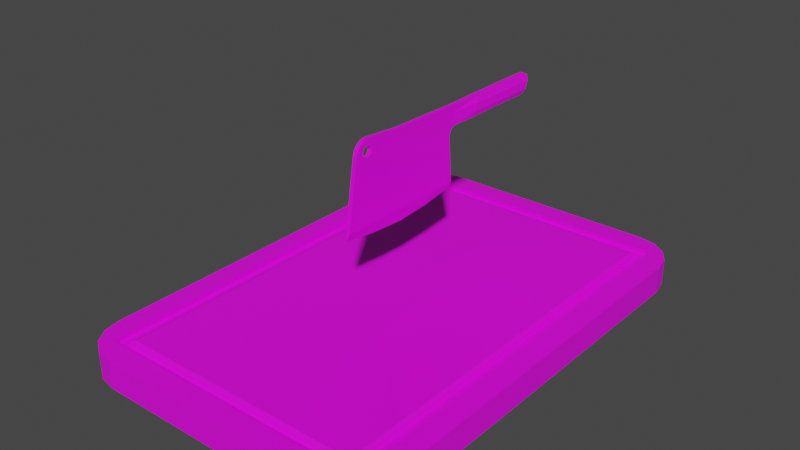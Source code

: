 # Source: Cutting.blend  (saved by Blender 3.4.6; exported with 4.5.12 LTS)
import bpy
from mathutils import Matrix  # noqa: F401  (used for matrix-valued properties, if any)

bpy.ops.wm.read_factory_settings(use_empty=True)
scene = bpy.context.scene
scene.name = 'Scene'

# ---- collections
col_collection = bpy.data.collections.new('Collection'); scene.collection.children.link(col_collection)

# ---- images (referenced by path relative to the original .blend; pixels are not part of the script)
import os
ASSET_DIR = os.environ.get("B2B_ASSET_DIR", "")  # directory of the original .blend (textures are referenced by path, not embedded)
HERE = os.path.dirname(os.path.abspath(__file__))  # packed textures are extracted next to this script under _unpacked/

def load_image(name, relpath, width, height, colorspace="sRGB"):
    """Load a texture the original file referenced (path relative to the .blend, or extracted next to this script)."""
    p = next((c for c in (os.path.join(HERE, relpath), os.path.join(ASSET_DIR, relpath)) if relpath and os.path.exists(c)), "")
    if p:
        img = bpy.data.images.load(p, check_existing=True)
        img.name = name
    else:  # same state as the original file: an image datablock whose file is absent (Cycles renders it pink)
        img = bpy.data.images.new(name, width, height)
        img.source = "FILE"
        img.filepath = "//" + (relpath or name)
    img.colorspace_settings.name = colorspace
    return img
img_wood = load_image('Wood', 'Wood.png', 1024, 1024, 'sRGB')

# ---- materials (node trees are filled in below, after node groups)
mat_material = bpy.data.materials.new('Material')
mat_material.alpha_threshold = 0.0
mat_material.use_transparent_shadow = False
mat_material.roughness = 0.5
mat_material.line_color = (0.0, 0.0, 0.0, 1.0)

# ---- material node trees
mat_material.use_nodes = True; mat_material.node_tree.nodes.clear()
_N = mat_material.node_tree.nodes; _L = mat_material.node_tree.links
n0 = _N.new('ShaderNodeOutputMaterial'); n0.name = 'Material Output'; n0.location = (300, 300)
n1 = _N.new('ShaderNodeBsdfPrincipled'); n1.name = 'Principled BSDF'; n1.location = (10, 300)
n1.distribution = 'GGX'
n1.subsurface_method = 'RANDOM_WALK_SKIN'
n1.inputs[3].default_value = 1.45
n1.inputs[27].default_value = (0.0, 0.0, 0.0, 1.0)
n1.inputs[28].default_value = 1.0
n2 = _N.new('ShaderNodeTexImage'); n2.name = 'Image Texture'; n2.location = (-463, 217)
n2.image = img_wood
_L.new(n1.outputs[0], n0.inputs[0])
_L.new(n2.outputs[0], n1.inputs[0])
n0.is_active_output = True

# ---- world
world_world = bpy.data.worlds.new('World'); scene.world = world_world
world_world.use_nodes = True; world_world.node_tree.nodes.clear()
_N = world_world.node_tree.nodes; _L = world_world.node_tree.links
n0 = _N.new('ShaderNodeOutputWorld'); n0.name = 'World Output'; n0.location = (300, 300)
n1 = _N.new('ShaderNodeBackground'); n1.name = 'Background'; n1.location = (10, 300)
n1.inputs[0].default_value = (0.05088, 0.05088, 0.05088, 1.0)
_L.new(n1.outputs[0], n0.inputs[0])
n0.is_active_output = True
world_world.color = (0.05088, 0.05088, 0.05088)
world_world.use_sun_shadow = False
world_world.sun_shadow_jitter_overblur = 0.0

# ---- meshes
me_cube = bpy.data.meshes.new('Cube')
me_cube.from_pydata([(0.3429, -0.5429, 0.03425), (0.3429, 0.5429, 0.03425), (0.3429, -0.5429, 0.02188), (-0.343, -0.543, 0.02188), (0.3208, 0.526, 0.02188), (0.2894, 0.6, -0.03425), (0.4, 0.4894, -0.03425), (0.3317, 0.5916, -0.03425), (0.3676, 0.5676, -0.03425), (0.3916, 0.5317, -0.03425), (0.4, -0.4894, -0.03425), (0.2894, -0.6, -0.03425), (0.3916, -0.5317, -0.03425), (0.3676, -0.5676, -0.03425), (0.3317, -0.5916, -0.03425), (-0.4, 0.4894, -0.03425), (-0.2894, 0.6, -0.03425), (-0.3916, 0.5317, -0.03425), (-0.3676, 0.5676, -0.03425), (-0.3317, 0.5916, -0.03425), (-0.2894, -0.6, -0.03425), (-0.4, -0.4894, -0.03425), (-0.3317, -0.5916, -0.03425), (-0.3676, -0.5676, -0.03425), (-0.3916, -0.5317, -0.03425), (0.2894, -0.6, 0.03425), (0.4, -0.4894, 0.03425), (0.3317, -0.5916, 0.03425), (0.3676, -0.5676, 0.03425), (0.3916, -0.5317, 0.03425), (-0.4, -0.4894, 0.03425), (-0.2894, -0.6, 0.03425), (-0.343, -0.543, 0.03425), (-0.3916, -0.5317, 0.03425), (-0.3676, -0.5676, 0.03425), (-0.3317, -0.5916, 0.03425), (0.4, 0.4894, 0.03425), (0.2894, 0.6, 0.03425), (0.3916, 0.5317, 0.03425), (0.3676, 0.5676, 0.03425), (0.3317, 0.5916, 0.03425), (-0.2894, 0.6, 0.03425), (-0.4, 0.4894, 0.03425), (-0.343, 0.543, 0.03425), (-0.3317, 0.5916, 0.03425), (-0.3676, 0.5676, 0.03425), (-0.3916, 0.5317, 0.03425), (0.308, 0.5133, 0.03425), (0.317, 0.5223, 0.03063), (0.3208, -0.526, 0.02188), (0.308, -0.5133, 0.03425), (0.317, -0.5223, 0.03063), (-0.308, 0.5133, 0.03425), (-0.3208, 0.526, 0.02188), (-0.317, 0.5223, 0.03063), (-0.308, -0.5133, 0.03425), (-0.3208, -0.526, 0.02188), (-0.317, -0.5223, 0.03063), (-0.343, 0.543, 0.02188), (0.3429, 0.5429, 0.02188)], [], [(21, 30, 42, 15), (0, 32, 31, 25), (11, 25, 31, 20), (15, 17, 18, 19, 16, 5, 7, 8, 9, 6, 10, 12, 13, 14, 11, 20, 22, 23, 24, 21), (6, 36, 26, 10), (1, 0, 26, 36), (32, 43, 42, 30), (43, 1, 37, 41), (0, 1, 59, 2), (49, 56, 3, 2), (4, 49, 2, 59), (32, 0, 2, 3), (47, 52, 55, 50), (25, 27, 0), (27, 28, 0), (28, 29, 0), (29, 26, 0), (30, 33, 32), (33, 34, 32), (34, 35, 32), (35, 31, 32), (36, 38, 1), (38, 39, 1), (39, 40, 1), (40, 37, 1), (41, 44, 43), (44, 45, 43), (45, 46, 43), (46, 42, 43), (36, 6, 9, 38), (38, 9, 8, 39), (39, 8, 7, 40), (40, 7, 5, 37), (20, 31, 35, 22), (22, 35, 34, 23), (23, 34, 33, 24), (24, 33, 30, 21), (25, 11, 14, 27), (27, 14, 13, 28), (28, 13, 12, 29), (29, 12, 10, 26), (41, 16, 19, 44), (44, 19, 18, 45), (45, 18, 17, 46), (46, 17, 15, 42), (16, 41, 37, 5), (50, 55, 57, 51), (51, 57, 56, 49), (47, 50, 51, 48), (48, 51, 49, 4), (55, 52, 54, 57), (57, 54, 53, 56), (52, 47, 48, 54), (54, 48, 4, 53), (59, 1, 43, 58), (43, 32, 3, 58), (53, 58, 3, 56), (4, 59, 58, 53)])
_uv = me_cube.uv_layers.new(name='UVMap')
_uv.uv.foreach_set('vector', [0.5197, 0.1448, 0.556, 0.1408, 0.5559, 0.641, 0.5204, 0.6371, 0.1037, 0.02401, 0.4968, 0.01851, 0.4547, 0.04795, 0.1503, 0.05504, 0.154, 0.09145, 0.1503, 0.05504, 0.4547, 0.04795, 0.4517, 0.08375, 0.5204, 0.6371, 0.5181, 0.6601, 0.5045, 0.6846, 0.4823, 0.7, 0.4586, 0.7045, 0.1543, 0.7155, 0.1309, 0.7146, 0.1033, 0.7023, 0.08877, 0.678, 0.08511, 0.6544, 0.09077, 0.1574, 0.09332, 0.1347, 0.1075, 0.1106, 0.1301, 0.0957, 0.154, 0.09145, 0.4517, 0.08375, 0.4747, 0.08558, 0.499, 0.09757, 0.5149, 0.1215, 0.5197, 0.1448, 0.08511, 0.6544, 0.04851, 0.6573, 0.05544, 0.1531, 0.09077, 0.1574, 0.01818, 0.7028, 0.02638, 0.11, 0.05544, 0.1531, 0.04851, 0.6573, 0.5854, 0.09388, 0.5854, 0.6836, 0.5559, 0.641, 0.556, 0.1408, 0.511, 0.7701, 0.1111, 0.7854, 0.1527, 0.7523, 0.4632, 0.7415, 0.02638, 0.11, 0.01818, 0.7028, 0.01142, 0.7027, 0.01963, 0.1099, 0.9732, 0.0205, 0.6304, 0.0205, 0.6185, 0.01142, 0.9851, 0.01144, 0.9767, 0.5863, 0.9767, 0.02397, 0.9886, 0.01491, 0.9886, 0.5953, 0.4968, 0.01851, 0.1037, 0.02401, 0.1036, 0.01691, 0.4967, 0.01142, 0.9665, 0.5795, 0.6371, 0.5795, 0.6371, 0.03076, 0.9665, 0.03076, 0.1503, 0.05504, 0.1248, 0.05734, 0.1037, 0.02401, 0.1248, 0.05734, 0.0911, 0.05574, 0.1037, 0.02401, 0.05502, 0.09908, 0.05726, 0.1284, 0.02638, 0.11, 0.05726, 0.1284, 0.05544, 0.1531, 0.02638, 0.11, 0.556, 0.1408, 0.5531, 0.1154, 0.5854, 0.09388, 0.5531, 0.1154, 0.5542, 0.08181, 0.5854, 0.09388, 0.5081, 0.04606, 0.4794, 0.04915, 0.4968, 0.01851, 0.4794, 0.04915, 0.4547, 0.04795, 0.4968, 0.01851, 0.04851, 0.6573, 0.05063, 0.6826, 0.01818, 0.7028, 0.05063, 0.6826, 0.04845, 0.7156, 0.01818, 0.7028, 0.0974, 0.7575, 0.1273, 0.7525, 0.1111, 0.7854, 0.1273, 0.7525, 0.1527, 0.7523, 0.1111, 0.7854, 0.4632, 0.7415, 0.4887, 0.7381, 0.511, 0.7701, 0.4887, 0.7381, 0.5221, 0.7384, 0.511, 0.7701, 0.5572, 0.695, 0.5544, 0.6657, 0.5854, 0.6836, 0.5544, 0.6657, 0.5559, 0.641, 0.5854, 0.6836, 0.04851, 0.6573, 0.08511, 0.6544, 0.08877, 0.678, 0.05063, 0.6826, 0.05063, 0.6826, 0.08877, 0.678, 0.1033, 0.7023, 0.04845, 0.7156, 0.0974, 0.7575, 0.1033, 0.7023, 0.1309, 0.7146, 0.1273, 0.7525, 0.1273, 0.7525, 0.1309, 0.7146, 0.1543, 0.7155, 0.1527, 0.7523, 0.4517, 0.08375, 0.4547, 0.04795, 0.4794, 0.04915, 0.4747, 0.08558, 0.4747, 0.08558, 0.4794, 0.04915, 0.5081, 0.04606, 0.499, 0.09757, 0.499, 0.09757, 0.5542, 0.08181, 0.5531, 0.1154, 0.5149, 0.1215, 0.5149, 0.1215, 0.5531, 0.1154, 0.556, 0.1408, 0.5197, 0.1448, 0.1503, 0.05504, 0.154, 0.09145, 0.1301, 0.0957, 0.1248, 0.05734, 0.1248, 0.05734, 0.1301, 0.0957, 0.1075, 0.1106, 0.0911, 0.05574, 0.05502, 0.09908, 0.1075, 0.1106, 0.09332, 0.1347, 0.05726, 0.1284, 0.05726, 0.1284, 0.09332, 0.1347, 0.09077, 0.1574, 0.05544, 0.1531, 0.4632, 0.7415, 0.4586, 0.7045, 0.4823, 0.7, 0.4887, 0.7381, 0.4887, 0.7381, 0.4823, 0.7, 0.5045, 0.6846, 0.5221, 0.7384, 0.5572, 0.695, 0.5045, 0.6846, 0.5181, 0.6601, 0.5544, 0.6657, 0.5544, 0.6657, 0.5181, 0.6601, 0.5204, 0.6371, 0.5559, 0.641, 0.4586, 0.7045, 0.4632, 0.7415, 0.1527, 0.7523, 0.1543, 0.7155, 0.9665, 0.03076, 0.6371, 0.03076, 0.6323, 0.02558, 0.9713, 0.02558, 0.9713, 0.02558, 0.6323, 0.02558, 0.6304, 0.0205, 0.9732, 0.0205, 0.9665, 0.5795, 0.9665, 0.03076, 0.9716, 0.02596, 0.9716, 0.5843, 0.9716, 0.5843, 0.9716, 0.02596, 0.9767, 0.02397, 0.9767, 0.5863, 0.6371, 0.03076, 0.6371, 0.5795, 0.632, 0.5843, 0.632, 0.02596, 0.632, 0.02596, 0.632, 0.5843, 0.6269, 0.5863, 0.6269, 0.02397, 0.6371, 0.5795, 0.9665, 0.5795, 0.9713, 0.5847, 0.6323, 0.5847, 0.6323, 0.5847, 0.9713, 0.5847, 0.9732, 0.5897, 0.6304, 0.5897, 0.1114, 0.7926, 0.1111, 0.7854, 0.511, 0.7701, 0.5113, 0.7773, 0.5854, 0.6836, 0.5854, 0.09388, 0.5922, 0.09388, 0.5922, 0.6836, 0.6269, 0.5863, 0.615, 0.5954, 0.615, 0.01489, 0.6269, 0.02397, 0.9732, 0.5897, 0.9851, 0.5988, 0.6185, 0.5988, 0.6304, 0.5897])
_ca = me_cube.color_attributes.new('Col', 'BYTE_COLOR', 'CORNER')
_ca.data.foreach_set('color', [1.0, 1.0, 1.0, 1.0, 1.0, 1.0, 1.0, 1.0, 1.0, 1.0, 1.0, 1.0, 1.0, 1.0, 1.0, 1.0, 1.0, 1.0, 1.0, 1.0, 1.0, 1.0, 1.0, 1.0, 1.0, 1.0, 1.0, 1.0, 1.0, 1.0, 1.0, 1.0, 1.0, 1.0, 1.0, 1.0, 1.0, 1.0, 1.0, 1.0, 1.0, 1.0, 1.0, 1.0, 1.0, 1.0, 1.0, 1.0, 1.0, 1.0, 1.0, 1.0, 1.0, 1.0, 1.0, 1.0, 1.0, 1.0, 1.0, 1.0, 1.0, 1.0, 1.0, 1.0, 1.0, 1.0, 1.0, 1.0, 1.0, 1.0, 1.0, 1.0, 1.0, 1.0, 1.0, 1.0, 1.0, 1.0, 1.0, 1.0, 1.0, 1.0, 1.0, 1.0, 1.0, 1.0, 1.0, 1.0, 1.0, 1.0, 1.0, 1.0, 1.0, 1.0, 1.0, 1.0, 1.0, 1.0, 1.0, 1.0, 1.0, 1.0, 1.0, 1.0, 1.0, 1.0, 1.0, 1.0, 1.0, 1.0, 1.0, 1.0, 1.0, 1.0, 1.0, 1.0, 1.0, 1.0, 1.0, 1.0, 1.0, 1.0, 1.0, 1.0, 1.0, 1.0, 1.0, 1.0, 1.0, 1.0, 1.0, 1.0, 1.0, 1.0, 1.0, 1.0, 1.0, 1.0, 1.0, 1.0, 1.0, 1.0, 1.0, 1.0, 1.0, 1.0, 1.0, 1.0, 1.0, 1.0, 1.0, 1.0, 1.0, 1.0, 1.0, 1.0, 1.0, 1.0, 1.0, 1.0, 1.0, 1.0, 1.0, 1.0, 1.0, 1.0, 1.0, 1.0, 1.0, 1.0, 1.0, 1.0, 1.0, 1.0, 1.0, 1.0, 1.0, 1.0, 1.0, 1.0, 1.0, 1.0, 1.0, 1.0, 1.0, 1.0, 1.0, 1.0, 1.0, 1.0, 1.0, 1.0, 1.0, 1.0, 1.0, 1.0, 1.0, 1.0, 1.0, 1.0, 1.0, 1.0, 1.0, 1.0, 1.0, 1.0, 1.0, 1.0, 1.0, 1.0, 1.0, 1.0, 1.0, 1.0, 1.0, 1.0, 1.0, 1.0, 1.0, 1.0, 1.0, 1.0, 1.0, 1.0, 1.0, 1.0, 1.0, 1.0, 1.0, 1.0, 1.0, 1.0, 1.0, 1.0, 1.0, 1.0, 1.0, 1.0, 1.0, 1.0, 1.0, 1.0, 1.0, 1.0, 1.0, 1.0, 1.0, 1.0, 1.0, 1.0, 1.0, 1.0, 1.0, 1.0, 1.0, 1.0, 1.0, 1.0, 1.0, 1.0, 1.0, 1.0, 1.0, 1.0, 1.0, 1.0, 1.0, 1.0, 1.0, 1.0, 1.0, 1.0, 1.0, 1.0, 1.0, 1.0, 1.0, 1.0, 1.0, 1.0, 1.0, 1.0, 1.0, 1.0, 1.0, 1.0, 1.0, 1.0, 1.0, 1.0, 1.0, 1.0, 1.0, 1.0, 1.0, 1.0, 1.0, 1.0, 1.0, 1.0, 1.0, 1.0, 1.0, 1.0, 1.0, 1.0, 1.0, 1.0, 1.0, 1.0, 1.0, 1.0, 1.0, 1.0, 1.0, 1.0, 1.0, 1.0, 1.0, 1.0, 1.0, 1.0, 1.0, 1.0, 1.0, 1.0, 1.0, 1.0, 1.0, 1.0, 1.0, 1.0, 1.0, 1.0, 1.0, 1.0, 1.0, 1.0, 1.0, 1.0, 1.0, 1.0, 1.0, 1.0, 1.0, 1.0, 1.0, 1.0, 1.0, 1.0, 1.0, 1.0, 1.0, 1.0, 1.0, 1.0, 1.0, 1.0, 1.0, 1.0, 1.0, 1.0, 1.0, 1.0, 1.0, 1.0, 1.0, 1.0, 1.0, 1.0, 1.0, 1.0, 1.0, 1.0, 1.0, 1.0, 1.0, 1.0, 1.0, 1.0, 1.0, 1.0, 1.0, 1.0, 1.0, 1.0, 1.0, 1.0, 1.0, 1.0, 1.0, 1.0, 1.0, 1.0, 1.0, 1.0, 1.0, 1.0, 1.0, 1.0, 1.0, 1.0, 1.0, 1.0, 1.0, 1.0, 1.0, 1.0, 1.0, 1.0, 1.0, 1.0, 1.0, 1.0, 1.0, 1.0, 1.0, 1.0, 1.0, 1.0, 1.0, 1.0, 1.0, 1.0, 1.0, 1.0, 1.0, 1.0, 1.0, 1.0, 1.0, 1.0, 1.0, 1.0, 1.0, 1.0, 1.0, 1.0, 1.0, 1.0, 1.0, 1.0, 1.0, 1.0, 1.0, 1.0, 1.0, 1.0, 1.0, 1.0, 1.0, 1.0, 1.0, 1.0, 1.0, 1.0, 1.0, 1.0, 1.0, 1.0, 1.0, 1.0, 1.0, 1.0, 1.0, 1.0, 1.0, 1.0, 1.0, 1.0, 1.0, 1.0, 1.0, 1.0, 1.0, 1.0, 1.0, 1.0, 1.0, 1.0, 1.0, 1.0, 1.0, 1.0, 1.0, 1.0, 1.0, 1.0, 1.0, 1.0, 1.0, 1.0, 1.0, 1.0, 1.0, 1.0, 1.0, 1.0, 1.0, 1.0, 1.0, 1.0, 1.0, 1.0, 1.0, 1.0, 1.0, 1.0, 1.0, 1.0, 1.0, 1.0, 1.0, 1.0, 1.0, 1.0, 1.0, 1.0, 1.0, 1.0, 1.0, 1.0, 1.0, 1.0, 1.0, 1.0, 1.0, 1.0, 1.0, 1.0, 1.0, 1.0, 1.0, 1.0, 1.0, 1.0, 1.0, 1.0, 1.0, 1.0, 1.0, 1.0, 1.0, 1.0, 1.0, 1.0, 1.0, 1.0, 1.0, 1.0, 1.0, 1.0, 1.0, 1.0, 1.0, 1.0, 1.0, 1.0, 1.0, 1.0, 1.0, 1.0, 1.0, 1.0, 1.0, 1.0, 1.0, 1.0, 1.0, 1.0, 1.0, 1.0, 1.0, 1.0, 1.0, 1.0, 1.0, 1.0, 1.0, 1.0, 1.0, 1.0, 1.0, 1.0, 1.0, 1.0, 1.0, 1.0, 1.0, 1.0, 1.0, 1.0, 1.0, 1.0, 1.0, 1.0, 1.0, 1.0, 1.0, 1.0, 1.0, 1.0, 1.0, 1.0, 1.0, 1.0, 1.0, 1.0, 1.0, 1.0, 1.0, 1.0, 1.0, 1.0, 1.0, 1.0, 1.0, 1.0, 1.0, 1.0, 1.0, 1.0, 1.0, 1.0, 1.0, 1.0, 1.0, 1.0, 1.0, 1.0, 1.0, 1.0, 1.0, 1.0, 1.0, 1.0, 1.0, 1.0, 1.0, 1.0, 1.0, 1.0, 1.0, 1.0, 1.0, 1.0, 1.0, 1.0, 1.0, 1.0, 1.0, 1.0, 1.0, 1.0, 1.0, 1.0, 1.0, 1.0, 1.0, 1.0, 1.0, 1.0, 1.0, 1.0, 1.0, 1.0, 1.0, 1.0, 1.0, 1.0, 1.0, 1.0, 1.0, 1.0, 1.0, 1.0, 1.0, 1.0, 1.0, 1.0, 1.0, 1.0, 1.0, 1.0, 1.0, 1.0, 1.0, 1.0, 1.0, 1.0, 1.0, 1.0, 1.0, 1.0, 1.0, 1.0, 1.0, 1.0, 1.0, 1.0, 1.0, 1.0, 1.0, 1.0, 1.0, 1.0, 1.0, 1.0, 1.0, 1.0, 1.0, 1.0, 1.0, 1.0, 1.0, 1.0, 1.0, 1.0, 1.0, 1.0, 1.0, 1.0, 1.0, 1.0, 1.0, 1.0, 1.0, 1.0, 1.0, 1.0, 1.0, 1.0, 1.0, 1.0, 1.0, 1.0, 1.0, 1.0, 1.0, 1.0, 1.0, 1.0, 1.0, 1.0, 1.0, 1.0, 1.0, 1.0, 1.0, 1.0, 1.0, 1.0, 1.0, 1.0, 1.0, 1.0, 1.0, 1.0, 1.0, 1.0, 1.0, 1.0, 1.0, 1.0, 1.0, 1.0, 1.0, 1.0, 1.0, 1.0, 1.0, 1.0, 1.0, 1.0, 1.0, 1.0, 1.0, 1.0, 1.0, 1.0, 1.0, 1.0, 1.0, 1.0, 1.0, 1.0, 1.0, 1.0, 1.0, 1.0, 1.0, 1.0, 1.0, 1.0, 1.0, 1.0, 1.0, 1.0, 1.0, 1.0, 1.0, 1.0, 1.0, 1.0, 1.0, 1.0, 1.0, 1.0, 1.0, 1.0, 1.0, 1.0, 1.0, 1.0, 1.0, 1.0, 1.0, 1.0, 1.0, 1.0, 1.0, 1.0, 1.0, 1.0, 1.0, 1.0, 1.0, 1.0, 1.0, 1.0, 1.0, 1.0, 1.0, 1.0, 1.0, 1.0, 1.0, 1.0, 1.0, 1.0, 1.0, 1.0, 1.0, 1.0, 1.0, 1.0, 1.0, 1.0, 1.0, 1.0, 1.0, 1.0, 1.0, 1.0, 1.0, 1.0, 1.0, 1.0, 1.0, 1.0, 1.0, 1.0, 1.0, 1.0, 1.0, 1.0, 1.0, 1.0, 1.0, 1.0, 1.0, 1.0, 1.0, 1.0, 1.0, 1.0, 1.0, 1.0, 1.0, 1.0, 1.0, 1.0, 1.0, 1.0, 1.0, 1.0, 1.0, 1.0, 1.0, 1.0, 1.0, 1.0, 1.0, 1.0, 1.0, 1.0, 1.0, 1.0, 1.0, 1.0, 1.0, 1.0, 1.0, 1.0, 1.0, 1.0, 1.0, 1.0, 1.0, 1.0, 1.0, 1.0, 1.0, 1.0, 1.0, 1.0, 1.0, 1.0, 1.0, 1.0, 1.0, 1.0, 1.0, 1.0, 1.0, 1.0, 1.0, 1.0])
me_cube.materials.append(mat_material)
me_cube.use_mirror_z = True
me_cube.use_mirror_vertex_groups = False
me_cube.update()
me_cube_001 = bpy.data.meshes.new('Cube.001')
me_cube_001.from_pydata([(0.005001, -0.07751, -0.14), (-0.005029, -0.07751, -0.14), (-0.009017, 0.169, -0.001577), (0.00899, 0.169, -0.001577), (0.005001, 0.108, 0.01375), (0.01419, 0.1754, 0.01264), (-0.009017, 0.1844, 0.04591), (0.01419, 0.1808, 0.03169), (-0.009735, 0.3856, 0.04563), (-0.005029, 0.108, 0.03058), (-0.01587, 0.3813, 0.03189), (-0.005029, 0.108, 0.01375), (-0.01587, 0.3749, 0.01244), (-0.01421, 0.1754, 0.01264), (-0.009735, 0.3674, -0.001305), (-0.01421, 0.1808, 0.03169), (0.009708, 0.3674, -0.001305), (0.00899, 0.1844, 0.04591), (0.01584, 0.3749, 0.01244), (0.005001, 0.108, 0.03058), (0.01584, 0.3813, 0.03189), (0.009708, 0.3856, 0.04563), (-1.366e-05, -0.07992, -0.1738), (-1.366e-05, 0.007775, -0.1683), (-1.366e-05, -0.1707, -0.1678), (0.005001, -0.1925, 0.04472), (0.005001, -0.1826, 0.04061), (0.005001, -0.2024, 0.04061), (0.005001, -0.1826, 0.02081), (0.005001, -0.1785, 0.03071), (0.005001, -0.1925, 0.01671), (0.005001, -0.2065, 0.03071), (0.005001, -0.2024, 0.02081), (-0.005029, -0.1826, 0.04061), (-0.005029, -0.1785, 0.03071), (-0.005029, -0.2024, 0.04061), (-0.005029, -0.1826, 0.02081), (-0.004569, -0.1925, 0.01671), (-0.004719, -0.2024, 0.02081), (-0.004801, -0.2065, 0.03071), (-0.005029, -0.1925, 0.04472), (0.005001, -0.2207, 0.04203), (0.005001, -0.2125, 0.0516), (0.005001, -0.2017, 0.05799), (0.005001, -0.2249, 0.03075), (0.005001, -0.1899, 0.06023), (-0.005029, -0.2017, 0.05799), (-0.005029, -0.2125, 0.0516), (-0.005029, -0.2207, 0.04203), (-0.005029, -0.1899, 0.06023), (-0.005029, -0.2249, 0.03075), (0.005001, -0.2522, -0.14), (-0.005029, -0.2522, -0.14), (-0.005029, 0.09717, -0.14), (0.005001, 0.09717, -0.14), (-0.005029, 0.09346, -0.01149), (-0.005029, 0.09961, -0.005341), (-0.005029, 0.09121, 0.01372), (-0.005029, 0.08818, -0.01989), (-0.005029, 0.108, -0.003089), (0.005001, 0.09961, -0.005341), (0.005001, 0.09346, -0.01149), (0.005001, 0.09121, 0.01372), (0.005001, 0.108, -0.003089), (0.005001, 0.08818, -0.01989), (0.005001, 0.108, 0.04742), (-0.005029, 0.108, 0.04742), (0.005001, 0.09121, 0.04742), (-1.366e-05, 0.1004, -0.1554), (-0.005029, -0.09351, 0.05167), (-1.366e-05, -0.2555, -0.1554), (-0.005029, 0.09121, 0.04742), (0.005001, -0.09351, 0.05167), (-0.004738, -0.08574, -0.04105), (-0.004738, -0.08944, 0.00327), (-0.005029, -0.09073, 0.01843), (-0.005029, -0.1725, -0.14)], [], [(20, 18, 12, 10), (21, 20, 10, 8), (54, 0, 22, 23), (68, 54, 23), (0, 51, 24, 22), (51, 0, 54, 30, 32), (54, 64, 30), (30, 64, 62, 28), (28, 62, 72, 29), (72, 62, 67), (29, 72, 45, 26), (44, 51, 32), (26, 45, 43, 25), (41, 44, 32, 31), (52, 76, 24), (70, 52, 24), (1, 53, 23, 22), (38, 37, 76, 52), (34, 69, 75, 36), (42, 41, 31, 27), (43, 42, 27, 25), (49, 69, 34, 33), (46, 49, 33, 40), (69, 71, 57), (38, 52, 50, 39), (37, 74, 73), (36, 75, 74, 37), (39, 50, 48), (21, 17, 7, 20), (20, 7, 5, 18), (18, 5, 3, 16), (16, 3, 2, 14), (14, 2, 13, 12), (12, 13, 15, 10), (10, 15, 6, 8), (8, 6, 17, 21), (18, 16, 14, 12), (6, 66, 65, 17), (15, 9, 66, 6), (13, 11, 9, 15), (2, 59, 11, 13), (3, 63, 59, 2), (5, 4, 63, 3), (7, 19, 4, 5), (17, 65, 19, 7), (33, 34, 29, 26), (33, 26, 25, 40), (40, 25, 27, 35), (39, 35, 27, 31), (39, 31, 32, 38), (37, 38, 32, 30), (36, 37, 30, 28), (34, 36, 28, 29), (72, 69, 49, 45), (51, 44, 50, 52), (41, 48, 50, 44), (42, 47, 48, 41), (43, 46, 47, 42), (45, 49, 46, 43), (70, 51, 52), (68, 53, 54), (55, 61, 64, 58), (56, 60, 61, 55), (59, 63, 60, 56), (55, 58, 57), (56, 55, 57), (59, 56, 57), (60, 63, 62), (61, 60, 62), (64, 61, 62), (71, 67, 65, 66), (67, 62, 63, 4, 19, 65), (53, 58, 64, 54), (48, 47, 35, 39), (51, 70, 24), (47, 46, 40, 35), (53, 68, 23), (67, 71, 69, 72), (59, 57, 71, 66, 9, 11), (1, 73, 53), (75, 69, 57), (73, 74, 58, 53), (74, 75, 57, 58), (76, 37, 73, 1), (24, 76, 1, 22)])
_k = set([(22, 23), (22, 24), (23, 68), (24, 70)])
me_cube_001.attributes.new('sharp_edge', 'BOOLEAN', 'EDGE').data.foreach_set('value', [ (min(e.vertices), max(e.vertices)) in _k for e in me_cube_001.edges])
_uv = me_cube_001.uv_layers.new(name='UVMap')
_uv.uv.foreach_set('vector', [0.3981, 0.6362, 0.3981, 0.6053, 0.4461, 0.6053, 0.4461, 0.6362, 0.4074, 0.658, 0.3981, 0.6362, 0.4461, 0.6362, 0.4368, 0.658, 0.4788, 0.04617, 0.4574, 0.2959, 0.4072, 0.2939, 0.4271, 0.1691, 0.4564, 0.03946, 0.4788, 0.04617, 0.4271, 0.1691, 0.4574, 0.2959, 0.4238, 0.5534, 0.3981, 0.4274, 0.4072, 0.2939, 0.4238, 0.5534, 0.4574, 0.2959, 0.4788, 0.04617, 0.6804, 0.5016, 0.6836, 0.5174, 0.4788, 0.04617, 0.6475, 0.04513, 0.6804, 0.5016, 0.6804, 0.5016, 0.6475, 0.04513, 0.7004, 0.05197, 0.6869, 0.4867, 0.6869, 0.4867, 0.7004, 0.05197, 0.7425, 0.3377, 0.7036, 0.479, 0.7425, 0.3377, 0.7004, 0.05197, 0.7505, 0.05883, 0.7036, 0.479, 0.7425, 0.3377, 0.7537, 0.5047, 0.7209, 0.4883, 0.6948, 0.5566, 0.4238, 0.5534, 0.6836, 0.5174, 0.7209, 0.4883, 0.7537, 0.5047, 0.7467, 0.5255, 0.7256, 0.5065, 0.7138, 0.5531, 0.6948, 0.5566, 0.6836, 0.5174, 0.6984, 0.5266, 0.07378, 0.02718, 0.06699, 0.1456, 0.0228, 0.1466, 0.05067, 0.01879, 0.07378, 0.02718, 0.0228, 0.1466, 0.06531, 0.292, 0.06884, 0.5613, 0.02271, 0.4241, 0.01247, 0.2884, 0.3033, 0.1059, 0.2976, 0.1203, 0.06699, 0.1456, 0.07378, 0.02718, 0.3187, 0.1398, 0.3574, 0.263, 0.3065, 0.2693, 0.3041, 0.1346, 0.732, 0.5424, 0.7138, 0.5531, 0.6984, 0.5266, 0.7159, 0.5222, 0.7467, 0.5255, 0.732, 0.5424, 0.7159, 0.5222, 0.7256, 0.5065, 0.3588, 0.1216, 0.3574, 0.263, 0.3187, 0.1398, 0.3324, 0.1332, 0.3545, 0.1061, 0.3588, 0.1216, 0.3324, 0.1332, 0.3375, 0.1191, 0.3574, 0.263, 0.3576, 0.5453, 0.3063, 0.5465, 0.3033, 0.1059, 0.07378, 0.02718, 0.3182, 0.07406, 0.3175, 0.1, 0.2976, 0.1203, 0.2838, 0.272, 0.2171, 0.2793, 0.3041, 0.1346, 0.3065, 0.2693, 0.2838, 0.272, 0.2976, 0.1203, 0.3175, 0.1, 0.3182, 0.07406, 0.3335, 0.08119, 0.8537, 0.01247, 0.8542, 0.3152, 0.8315, 0.3207, 0.8309, 0.0189, 0.8309, 0.0189, 0.8315, 0.3207, 0.8031, 0.3294, 0.8014, 0.02868, 0.8014, 0.02868, 0.8031, 0.3294, 0.7805, 0.3401, 0.7786, 0.04029, 0.9875, 0.04114, 0.982, 0.341, 0.9546, 0.3398, 0.9581, 0.0407, 0.9581, 0.0407, 0.9546, 0.3398, 0.9322, 0.3293, 0.9354, 0.02898, 0.9354, 0.02898, 0.9322, 0.3293, 0.9038, 0.3207, 0.906, 0.01907, 0.906, 0.01907, 0.9038, 0.3207, 0.8812, 0.3151, 0.8832, 0.01254, 0.8832, 0.01254, 0.8812, 0.3151, 0.8542, 0.3152, 0.8537, 0.01247, 0.3981, 0.6053, 0.4074, 0.5816, 0.4368, 0.5816, 0.4461, 0.6053, 0.8812, 0.3151, 0.8759, 0.4311, 0.8605, 0.4312, 0.8542, 0.3152, 0.9038, 0.3207, 0.9019, 0.432, 0.8759, 0.4311, 0.8812, 0.3151, 0.9322, 0.3293, 0.9281, 0.4327, 0.9019, 0.432, 0.9038, 0.3207, 0.9546, 0.3398, 0.954, 0.4335, 0.9281, 0.4327, 0.9322, 0.3293, 0.982, 0.341, 0.9694, 0.4345, 0.954, 0.4335, 0.9546, 0.3398, 0.8031, 0.3294, 0.8084, 0.4334, 0.7825, 0.4345, 0.7805, 0.3401, 0.8315, 0.3207, 0.8345, 0.4324, 0.8084, 0.4334, 0.8031, 0.3294, 0.8542, 0.3152, 0.8605, 0.4312, 0.8345, 0.4324, 0.8315, 0.3207, 0.7094, 0.4972, 0.703, 0.4933, 0.7036, 0.479, 0.7209, 0.4883, 0.7094, 0.4972, 0.7209, 0.4883, 0.7256, 0.5065, 0.7118, 0.5044, 0.7118, 0.5044, 0.7256, 0.5065, 0.7159, 0.5222, 0.7081, 0.5114, 0.7005, 0.5141, 0.7081, 0.5114, 0.7159, 0.5222, 0.6984, 0.5266, 0.7005, 0.5141, 0.6984, 0.5266, 0.6836, 0.5174, 0.6932, 0.5105, 0.6908, 0.5028, 0.6932, 0.5105, 0.6836, 0.5174, 0.6804, 0.5016, 0.6954, 0.496, 0.6908, 0.5028, 0.6804, 0.5016, 0.6869, 0.4867, 0.703, 0.4933, 0.6954, 0.496, 0.6869, 0.4867, 0.7036, 0.479, 0.3725, 0.263, 0.3574, 0.263, 0.3588, 0.1216, 0.3732, 0.1192, 0.07531, 0.01247, 0.3241, 0.05914, 0.3182, 0.07406, 0.07378, 0.02718, 0.3424, 0.06857, 0.3335, 0.08119, 0.3182, 0.07406, 0.3241, 0.05914, 0.3578, 0.08287, 0.346, 0.09213, 0.3335, 0.08119, 0.3424, 0.06857, 0.3681, 0.1006, 0.3545, 0.1061, 0.346, 0.09213, 0.3578, 0.08287, 0.3732, 0.1192, 0.3588, 0.1216, 0.3545, 0.1061, 0.3681, 0.1006, 0.05067, 0.01879, 0.07531, 0.01247, 0.07378, 0.02718, 0.4572, 0.0394, 0.4788, 0.0324, 0.4788, 0.04617, 0.6557, 0.02702, 0.6626, 0.03997, 0.6475, 0.04513, 0.6441, 0.03155, 0.6648, 0.02077, 0.6747, 0.03242, 0.6626, 0.03997, 0.6557, 0.02702, 0.6733, 0.01247, 0.6829, 0.02225, 0.6747, 0.03242, 0.6648, 0.02077, 0.268, 0.5508, 0.255, 0.5431, 0.3063, 0.5465, 0.2776, 0.5599, 0.268, 0.5508, 0.3063, 0.5465, 0.2814, 0.5726, 0.2776, 0.5599, 0.3063, 0.5465, 0.6747, 0.03242, 0.6829, 0.02225, 0.7004, 0.05197, 0.6626, 0.03997, 0.6747, 0.03242, 0.7004, 0.05197, 0.6475, 0.04513, 0.6626, 0.03997, 0.7004, 0.05197, 0.3576, 0.5453, 0.3729, 0.5452, 0.3732, 0.5707, 0.3579, 0.5709, 0.7505, 0.05883, 0.7004, 0.05197, 0.6829, 0.02225, 0.7056, 0.02759, 0.7295, 0.03158, 0.7537, 0.0347, 0.4788, 0.0324, 0.6441, 0.03155, 0.6475, 0.04513, 0.4788, 0.04617, 0.3335, 0.08119, 0.346, 0.09213, 0.3314, 0.1057, 0.3175, 0.1, 0.4238, 0.5534, 0.3993, 0.5551, 0.3981, 0.4274, 0.346, 0.09213, 0.3545, 0.1061, 0.3375, 0.1191, 0.3314, 0.1057, 0.06884, 0.5613, 0.04399, 0.5668, 0.02271, 0.4241, 0.3729, 0.5452, 0.3576, 0.5453, 0.3574, 0.263, 0.3725, 0.263, 0.2814, 0.5726, 0.3063, 0.5465, 0.3576, 0.5453, 0.3579, 0.5709, 0.3324, 0.5714, 0.3069, 0.572, 0.06531, 0.292, 0.2171, 0.2793, 0.06884, 0.5613, 0.3065, 0.2693, 0.3574, 0.263, 0.3063, 0.5465, 0.2171, 0.2793, 0.2838, 0.272, 0.255, 0.5431, 0.06884, 0.5613, 0.2838, 0.272, 0.3065, 0.2693, 0.3063, 0.5465, 0.255, 0.5431, 0.06699, 0.1456, 0.2976, 0.1203, 0.2171, 0.2793, 0.06531, 0.292, 0.0228, 0.1466, 0.06699, 0.1456, 0.06531, 0.292, 0.01247, 0.2884])
_ca = me_cube_001.color_attributes.new('Col', 'BYTE_COLOR', 'CORNER')
_ca.data.foreach_set('color', [1.0, 1.0, 1.0, 1.0, 1.0, 1.0, 1.0, 1.0, 1.0, 1.0, 1.0, 1.0, 1.0, 1.0, 1.0, 1.0, 1.0, 1.0, 1.0, 1.0, 1.0, 1.0, 1.0, 1.0, 1.0, 1.0, 1.0, 1.0, 1.0, 1.0, 1.0, 1.0, 1.0, 1.0, 1.0, 1.0, 1.0, 1.0, 1.0, 1.0, 1.0, 1.0, 1.0, 1.0, 1.0, 1.0, 1.0, 1.0, 1.0, 1.0, 1.0, 1.0, 1.0, 1.0, 1.0, 1.0, 1.0, 1.0, 1.0, 1.0, 1.0, 1.0, 1.0, 1.0, 1.0, 1.0, 1.0, 1.0, 1.0, 1.0, 1.0, 1.0, 1.0, 1.0, 1.0, 1.0, 1.0, 1.0, 1.0, 1.0, 1.0, 1.0, 1.0, 1.0, 1.0, 1.0, 1.0, 1.0, 1.0, 1.0, 1.0, 1.0, 1.0, 1.0, 1.0, 1.0, 1.0, 1.0, 1.0, 1.0, 1.0, 1.0, 1.0, 1.0, 1.0, 1.0, 1.0, 1.0, 1.0, 1.0, 1.0, 1.0, 1.0, 1.0, 1.0, 1.0, 1.0, 1.0, 1.0, 1.0, 1.0, 1.0, 1.0, 1.0, 1.0, 1.0, 1.0, 1.0, 1.0, 1.0, 1.0, 1.0, 1.0, 1.0, 1.0, 1.0, 1.0, 1.0, 1.0, 1.0, 1.0, 1.0, 1.0, 1.0, 1.0, 1.0, 1.0, 1.0, 1.0, 1.0, 1.0, 1.0, 1.0, 1.0, 1.0, 1.0, 1.0, 1.0, 1.0, 1.0, 1.0, 1.0, 1.0, 1.0, 1.0, 1.0, 1.0, 1.0, 1.0, 1.0, 1.0, 1.0, 1.0, 1.0, 1.0, 1.0, 1.0, 1.0, 1.0, 1.0, 1.0, 1.0, 1.0, 1.0, 1.0, 1.0, 1.0, 1.0, 1.0, 1.0, 1.0, 1.0, 1.0, 1.0, 1.0, 1.0, 1.0, 1.0, 1.0, 1.0, 1.0, 1.0, 1.0, 1.0, 1.0, 1.0, 1.0, 1.0, 1.0, 1.0, 1.0, 1.0, 1.0, 1.0, 1.0, 1.0, 1.0, 1.0, 1.0, 1.0, 1.0, 1.0, 1.0, 1.0, 1.0, 1.0, 1.0, 1.0, 1.0, 1.0, 1.0, 1.0, 1.0, 1.0, 1.0, 1.0, 1.0, 1.0, 1.0, 1.0, 1.0, 1.0, 1.0, 1.0, 1.0, 1.0, 1.0, 1.0, 1.0, 1.0, 1.0, 1.0, 1.0, 1.0, 1.0, 1.0, 1.0, 1.0, 1.0, 1.0, 1.0, 1.0, 1.0, 1.0, 1.0, 1.0, 1.0, 1.0, 1.0, 1.0, 1.0, 1.0, 1.0, 1.0, 1.0, 1.0, 1.0, 1.0, 1.0, 1.0, 1.0, 1.0, 1.0, 1.0, 1.0, 1.0, 1.0, 1.0, 1.0, 1.0, 1.0, 1.0, 1.0, 1.0, 1.0, 1.0, 1.0, 1.0, 1.0, 1.0, 1.0, 1.0, 1.0, 1.0, 1.0, 1.0, 1.0, 1.0, 1.0, 1.0, 1.0, 1.0, 1.0, 1.0, 1.0, 1.0, 1.0, 1.0, 1.0, 1.0, 1.0, 1.0, 1.0, 1.0, 1.0, 1.0, 1.0, 1.0, 1.0, 1.0, 1.0, 1.0, 1.0, 1.0, 1.0, 1.0, 1.0, 1.0, 1.0, 1.0, 1.0, 1.0, 1.0, 1.0, 1.0, 1.0, 1.0, 1.0, 1.0, 1.0, 1.0, 1.0, 1.0, 1.0, 1.0, 1.0, 1.0, 1.0, 1.0, 1.0, 1.0, 1.0, 1.0, 1.0, 1.0, 1.0, 1.0, 1.0, 1.0, 1.0, 1.0, 1.0, 1.0, 1.0, 1.0, 1.0, 1.0, 1.0, 1.0, 1.0, 1.0, 1.0, 1.0, 1.0, 1.0, 1.0, 1.0, 1.0, 1.0, 1.0, 1.0, 1.0, 1.0, 1.0, 1.0, 1.0, 1.0, 1.0, 1.0, 1.0, 1.0, 1.0, 1.0, 1.0, 1.0, 1.0, 1.0, 1.0, 1.0, 1.0, 1.0, 1.0, 1.0, 1.0, 1.0, 1.0, 1.0, 1.0, 1.0, 1.0, 1.0, 1.0, 1.0, 1.0, 1.0, 1.0, 1.0, 1.0, 1.0, 1.0, 1.0, 1.0, 1.0, 1.0, 1.0, 1.0, 1.0, 1.0, 1.0, 1.0, 1.0, 1.0, 1.0, 1.0, 1.0, 1.0, 1.0, 1.0, 1.0, 1.0, 1.0, 1.0, 1.0, 1.0, 1.0, 1.0, 1.0, 1.0, 1.0, 1.0, 1.0, 1.0, 1.0, 1.0, 1.0, 1.0, 1.0, 1.0, 1.0, 1.0, 1.0, 1.0, 1.0, 1.0, 1.0, 1.0, 1.0, 1.0, 1.0, 1.0, 1.0, 1.0, 1.0, 1.0, 1.0, 1.0, 1.0, 1.0, 1.0, 1.0, 1.0, 1.0, 1.0, 1.0, 1.0, 1.0, 1.0, 1.0, 1.0, 1.0, 1.0, 1.0, 1.0, 1.0, 1.0, 1.0, 1.0, 1.0, 1.0, 1.0, 1.0, 1.0, 1.0, 1.0, 1.0, 1.0, 1.0, 1.0, 1.0, 1.0, 1.0, 1.0, 1.0, 1.0, 1.0, 1.0, 1.0, 1.0, 1.0, 1.0, 1.0, 1.0, 1.0, 1.0, 1.0, 1.0, 1.0, 1.0, 1.0, 1.0, 1.0, 1.0, 1.0, 1.0, 1.0, 1.0, 1.0, 1.0, 1.0, 1.0, 1.0, 1.0, 1.0, 1.0, 1.0, 1.0, 1.0, 1.0, 1.0, 1.0, 1.0, 1.0, 1.0, 1.0, 1.0, 1.0, 1.0, 1.0, 1.0, 1.0, 1.0, 1.0, 1.0, 1.0, 1.0, 1.0, 1.0, 1.0, 1.0, 1.0, 1.0, 1.0, 1.0, 1.0, 1.0, 1.0, 1.0, 1.0, 1.0, 1.0, 1.0, 1.0, 1.0, 1.0, 1.0, 1.0, 1.0, 1.0, 1.0, 1.0, 1.0, 1.0, 1.0, 1.0, 1.0, 1.0, 1.0, 1.0, 1.0, 1.0, 1.0, 1.0, 1.0, 1.0, 1.0, 1.0, 1.0, 1.0, 1.0, 1.0, 1.0, 1.0, 1.0, 1.0, 1.0, 1.0, 1.0, 1.0, 1.0, 1.0, 1.0, 1.0, 1.0, 1.0, 1.0, 1.0, 1.0, 1.0, 1.0, 1.0, 1.0, 1.0, 1.0, 1.0, 1.0, 1.0, 1.0, 1.0, 1.0, 1.0, 1.0, 1.0, 1.0, 1.0, 1.0, 1.0, 1.0, 1.0, 1.0, 1.0, 1.0, 1.0, 1.0, 1.0, 1.0, 1.0, 1.0, 1.0, 1.0, 1.0, 1.0, 1.0, 1.0, 1.0, 1.0, 1.0, 1.0, 1.0, 1.0, 1.0, 1.0, 1.0, 1.0, 1.0, 1.0, 1.0, 1.0, 1.0, 1.0, 1.0, 1.0, 1.0, 1.0, 1.0, 1.0, 1.0, 1.0, 1.0, 1.0, 1.0, 1.0, 1.0, 1.0, 1.0, 1.0, 1.0, 1.0, 1.0, 1.0, 1.0, 1.0, 1.0, 1.0, 1.0, 1.0, 1.0, 1.0, 1.0, 1.0, 1.0, 1.0, 1.0, 1.0, 1.0, 1.0, 1.0, 1.0, 1.0, 1.0, 1.0, 1.0, 1.0, 1.0, 1.0, 1.0, 1.0, 1.0, 1.0, 1.0, 1.0, 1.0, 1.0, 1.0, 1.0, 1.0, 1.0, 1.0, 1.0, 1.0, 1.0, 1.0, 1.0, 1.0, 1.0, 1.0, 1.0, 1.0, 1.0, 1.0, 1.0, 1.0, 1.0, 1.0, 1.0, 1.0, 1.0, 1.0, 1.0, 1.0, 1.0, 1.0, 1.0, 1.0, 1.0, 1.0, 1.0, 1.0, 1.0, 1.0, 1.0, 1.0, 1.0, 1.0, 1.0, 1.0, 1.0, 1.0, 1.0, 1.0, 1.0, 1.0, 1.0, 1.0, 1.0, 1.0, 1.0, 1.0, 1.0, 1.0, 1.0, 1.0, 1.0, 1.0, 1.0, 1.0, 1.0, 1.0, 1.0, 1.0, 1.0, 1.0, 1.0, 1.0, 1.0, 1.0, 1.0, 1.0, 1.0, 1.0, 1.0, 1.0, 1.0, 1.0, 1.0, 1.0, 1.0, 1.0, 1.0, 1.0, 1.0, 1.0, 1.0, 1.0, 1.0, 1.0, 1.0, 1.0, 1.0, 1.0, 1.0, 1.0, 1.0, 1.0, 1.0, 1.0, 1.0, 1.0, 1.0, 1.0, 1.0, 1.0, 1.0, 1.0, 1.0, 1.0, 1.0, 1.0, 1.0, 1.0, 1.0, 1.0, 1.0, 1.0, 1.0, 1.0, 1.0, 1.0, 1.0, 1.0, 1.0, 1.0, 1.0, 1.0, 1.0, 1.0, 1.0, 1.0, 1.0, 1.0, 1.0, 1.0, 1.0, 1.0, 1.0, 1.0, 1.0, 1.0, 1.0, 1.0, 1.0, 1.0, 1.0, 1.0, 1.0, 1.0, 1.0, 1.0, 1.0, 1.0, 1.0, 1.0, 1.0, 1.0, 1.0, 1.0, 1.0, 1.0, 1.0, 1.0, 1.0, 1.0, 1.0, 1.0, 1.0, 1.0, 1.0, 1.0, 1.0, 1.0, 1.0, 1.0, 1.0, 1.0, 1.0, 1.0, 1.0, 1.0, 1.0, 1.0, 1.0, 1.0, 1.0, 1.0, 1.0, 1.0, 1.0, 1.0, 1.0, 1.0, 1.0, 1.0, 1.0, 1.0, 1.0, 1.0, 1.0, 1.0, 1.0, 1.0, 1.0, 1.0, 1.0, 1.0, 1.0, 1.0, 1.0, 1.0, 1.0, 1.0, 1.0, 1.0, 1.0, 1.0, 1.0, 1.0, 1.0, 1.0, 1.0, 1.0, 1.0, 1.0, 1.0, 1.0, 1.0, 1.0, 1.0, 1.0, 1.0, 1.0, 1.0, 1.0, 1.0, 1.0, 1.0, 1.0, 1.0, 1.0, 1.0, 1.0, 1.0, 1.0, 1.0, 1.0, 1.0, 1.0, 1.0, 1.0, 1.0, 1.0, 1.0, 1.0, 1.0, 1.0, 1.0, 1.0, 1.0, 1.0, 1.0, 1.0, 1.0, 1.0, 1.0, 1.0, 1.0, 1.0, 1.0, 1.0, 1.0, 1.0, 1.0, 1.0, 1.0, 1.0, 1.0, 1.0, 1.0, 1.0, 1.0, 1.0, 1.0, 1.0, 1.0, 1.0, 1.0, 1.0, 1.0, 1.0, 1.0, 1.0, 1.0, 1.0, 1.0, 1.0, 1.0, 1.0, 1.0, 1.0, 1.0, 1.0, 1.0, 1.0, 1.0, 1.0, 1.0, 1.0, 1.0, 1.0, 1.0, 1.0, 1.0, 1.0, 1.0, 1.0, 1.0, 1.0, 1.0, 1.0, 1.0, 1.0, 1.0, 1.0, 1.0, 1.0, 1.0, 1.0, 1.0, 1.0, 1.0, 1.0, 1.0, 1.0, 1.0, 1.0, 1.0, 1.0, 1.0, 1.0, 1.0, 1.0, 1.0, 1.0, 1.0, 1.0, 1.0, 1.0, 1.0, 1.0, 1.0, 1.0, 1.0, 1.0, 1.0, 1.0, 1.0, 1.0, 1.0, 1.0, 1.0, 1.0, 1.0, 1.0, 1.0, 1.0, 1.0, 1.0, 1.0, 1.0, 1.0, 1.0, 1.0, 1.0, 1.0, 1.0, 1.0, 1.0, 1.0, 1.0, 1.0, 1.0, 1.0, 1.0, 1.0, 1.0, 1.0, 1.0, 1.0, 1.0, 1.0, 1.0, 1.0, 1.0, 1.0, 1.0, 1.0, 1.0, 1.0, 1.0, 1.0, 1.0, 1.0, 1.0, 1.0, 1.0, 1.0, 1.0, 1.0, 1.0, 1.0, 1.0, 1.0, 1.0, 1.0, 1.0, 1.0, 1.0, 1.0, 1.0, 1.0, 1.0, 1.0, 1.0, 1.0, 1.0, 1.0, 1.0, 1.0, 1.0, 1.0, 1.0, 1.0, 1.0, 1.0, 1.0, 1.0, 1.0, 1.0, 1.0, 1.0, 1.0, 1.0, 1.0, 1.0, 1.0, 1.0, 1.0, 1.0, 1.0, 1.0, 1.0, 1.0, 1.0, 1.0, 1.0, 1.0, 1.0, 1.0, 1.0, 1.0, 1.0, 1.0, 1.0, 1.0, 1.0, 1.0, 1.0, 1.0, 1.0, 1.0, 1.0, 1.0, 1.0, 1.0, 1.0, 1.0, 1.0, 1.0, 1.0, 1.0, 1.0, 1.0, 1.0, 1.0, 1.0, 1.0, 1.0, 1.0, 1.0, 1.0, 1.0, 1.0, 1.0, 1.0, 1.0, 1.0, 1.0, 1.0, 1.0, 1.0, 1.0, 1.0, 1.0, 1.0, 1.0, 1.0, 1.0, 1.0, 1.0, 1.0, 1.0, 1.0, 1.0, 1.0, 1.0, 1.0, 1.0, 1.0, 1.0, 1.0, 1.0, 1.0, 1.0, 1.0, 1.0, 1.0, 1.0, 1.0, 1.0, 1.0, 1.0, 1.0, 1.0, 1.0, 1.0, 1.0, 1.0, 1.0, 1.0, 1.0, 1.0, 1.0, 1.0, 1.0, 1.0, 1.0, 1.0, 1.0])
me_cube_001.materials.append(mat_material)
me_cube_001.update()

# ---- objects
ob_cutting_board = bpy.data.objects.new('Cutting board', me_cube)
ob_knife = bpy.data.objects.new('Knife', me_cube_001)

# ---- transforms, parenting, visibility, modifiers, constraints
ob_cutting_board.location = (0.0, 0.0, 0.0)
ob_cutting_board.lock_rotations_4d = False
ob_cutting_board.empty_display_type = 'ARROWS'
ob_cutting_board.lineart.crease_threshold = 0.0
ob_cutting_board.use_mesh_mirror_z = True
ob_knife.location = (1.366e-05, 0.08049, 0.3956)

# ---- collection membership
col_collection.objects.link(ob_cutting_board)
col_collection.objects.link(ob_knife)

# ---- scene / render settings (as saved in the file)
scene.frame_start = 1; scene.frame_end = 250; scene.frame_set(53)
scene.render.engine = 'BLENDER_EEVEE_NEXT'
scene.cycles.sampling_pattern = 'TABULATED_SOBOL'
scene.cycles.use_light_tree = False
scene.view_settings.view_transform = 'Filmic'
bpy.context.view_layer.update()

# ---- added for rendering (the .blend has no active camera and no usable light): camera, sun
cam_auto = bpy.data.cameras.new('AutoCamera')
cam_auto.lens = 50.0
cam_auto.sensor_width = 36.0
cam_auto.clip_end = 1000.0
ob_auto_camera = bpy.data.objects.new('AutoCamera', cam_auto)
scene.collection.objects.link(ob_auto_camera)
ob_auto_camera.location = (1.40931, -1.69117, 1.33822)
ob_auto_camera.rotation_euler = (1.09748, -7.21219e-08, 0.694738)
scene.camera = ob_auto_camera
light_auto_sun = bpy.data.lights.new('AutoSun', 'SUN')
light_auto_sun.energy = 3.0
light_auto_sun.angle = 0.0523599
ob_auto_sun = bpy.data.objects.new('AutoSun', light_auto_sun)
scene.collection.objects.link(ob_auto_sun)
ob_auto_sun.rotation_euler = (0.872665, 0.174533, 0.523599)
bpy.context.view_layer.update()
